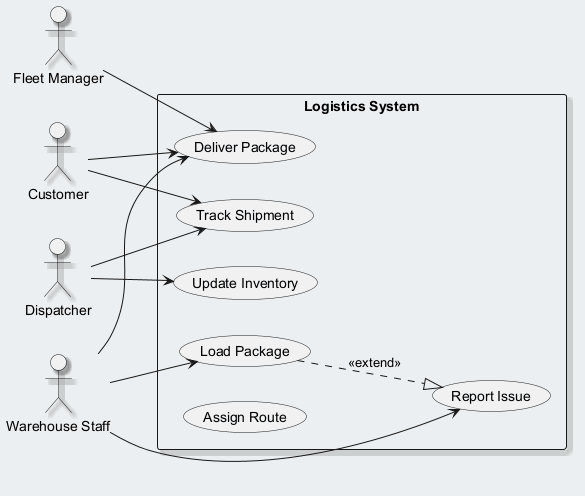

The diagram above was rendered by PlantUML. Its source (embedded in the PNG):
@startuml
skinparam backgroundColor #ECEFF1
skinparam classBackgroundColor #FFFFFF
skinparam classBorderColor #455A64
skinparam shadowing true
left to right direction
actor "Customer" as C
actor "Warehouse Staff" as WS
actor "Dispatcher" as D
actor "Fleet Manager" as FM
rectangle "Logistics System" {
  usecase "Load Package" as UC_LoadPackage
  usecase "Track Shipment" as UC_TrackShipment
  usecase "Deliver Package" as UC_DeliverPackage
  usecase "Update Inventory" as UC_UpdateInventory
  usecase "Report Issue" as UC_ReportIssue
  usecase "Assign Route" as UC_AssignRoute
}
C --> UC_TrackShipment
C --> UC_DeliverPackage
WS --> UC_DeliverPackage
WS --> UC_LoadPackage
WS --> UC_ReportIssue
D --> UC_TrackShipment
D --> UC_UpdateInventory
FM --> UC_DeliverPackage
UC_LoadPackage ..|> UC_ReportIssue : <<extend>>
@enduml